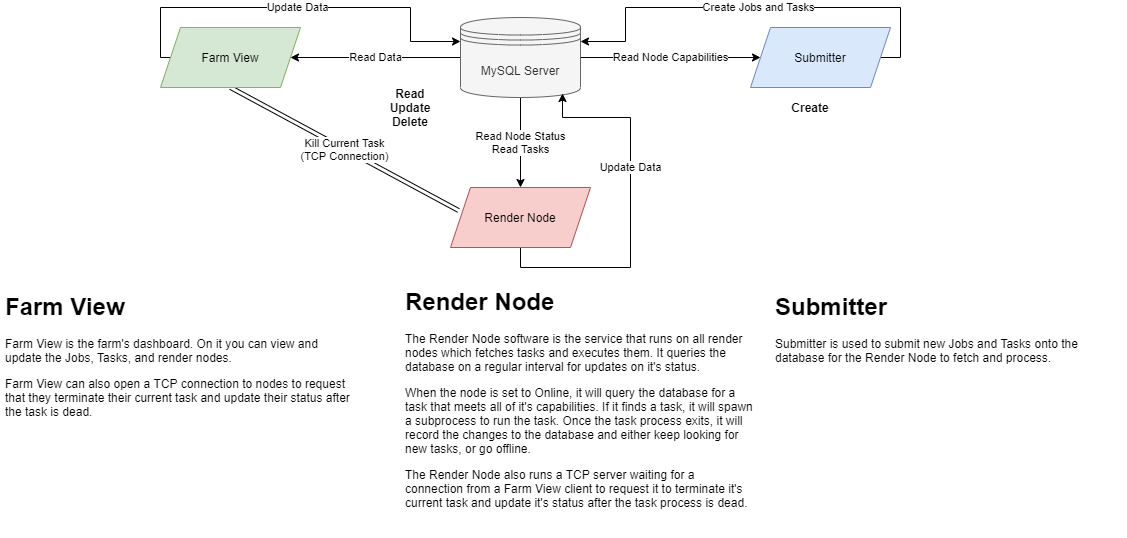

The diagram above was exported from draw.io. Its source (the exported page's mxGraphModel, read from the mxfile embedded in the PNG):
<mxGraphModel dx="1822" dy="882" grid="1" gridSize="10" guides="1" tooltips="1" connect="1" arrows="1" fold="1" page="0" pageScale="1" pageWidth="850" pageHeight="1100" math="0" shadow="0">
  <root>
    <mxCell id="0" />
    <mxCell id="1" parent="0" />
    <mxCell id="ksMSaCYNW0-TO7aeto92-17" value="Read Node Capabilities" style="edgeStyle=orthogonalEdgeStyle;rounded=0;orthogonalLoop=1;jettySize=auto;html=1;exitX=1;exitY=0.5;exitDx=0;exitDy=0;" parent="1" source="ksMSaCYNW0-TO7aeto92-1" target="ksMSaCYNW0-TO7aeto92-10" edge="1">
      <mxGeometry relative="1" as="geometry" />
    </mxCell>
    <mxCell id="ksMSaCYNW0-TO7aeto92-21" value="Read Data" style="edgeStyle=orthogonalEdgeStyle;rounded=0;orthogonalLoop=1;jettySize=auto;html=1;exitX=0;exitY=0.5;exitDx=0;exitDy=0;" parent="1" source="ksMSaCYNW0-TO7aeto92-1" target="ksMSaCYNW0-TO7aeto92-2" edge="1">
      <mxGeometry relative="1" as="geometry" />
    </mxCell>
    <mxCell id="ksMSaCYNW0-TO7aeto92-23" value="Read Node Status&lt;br&gt;Read Tasks" style="edgeStyle=orthogonalEdgeStyle;rounded=0;orthogonalLoop=1;jettySize=auto;html=1;exitX=0.5;exitY=1;exitDx=0;exitDy=0;entryX=0.5;entryY=0;entryDx=0;entryDy=0;" parent="1" source="ksMSaCYNW0-TO7aeto92-1" target="ksMSaCYNW0-TO7aeto92-5" edge="1">
      <mxGeometry relative="1" as="geometry" />
    </mxCell>
    <mxCell id="ksMSaCYNW0-TO7aeto92-1" value="MySQL Server" style="shape=datastore;whiteSpace=wrap;html=1;fillColor=#f5f5f5;strokeColor=#666666;fontColor=#333333;" parent="1" vertex="1">
      <mxGeometry x="340" y="80" width="120" height="80" as="geometry" />
    </mxCell>
    <mxCell id="ksMSaCYNW0-TO7aeto92-22" value="Update Data" style="edgeStyle=orthogonalEdgeStyle;rounded=0;orthogonalLoop=1;jettySize=auto;html=1;exitX=0;exitY=0.5;exitDx=0;exitDy=0;entryX=0;entryY=0.3;entryDx=0;entryDy=0;" parent="1" source="ksMSaCYNW0-TO7aeto92-2" target="ksMSaCYNW0-TO7aeto92-1" edge="1">
      <mxGeometry relative="1" as="geometry">
        <Array as="points">
          <mxPoint x="40" y="120" />
          <mxPoint x="40" y="70" />
          <mxPoint x="290" y="70" />
          <mxPoint x="290" y="104" />
        </Array>
      </mxGeometry>
    </mxCell>
    <mxCell id="ksMSaCYNW0-TO7aeto92-25" value="Kill Current Task&lt;br&gt;(TCP Connection)" style="rounded=0;orthogonalLoop=1;jettySize=auto;html=1;exitX=0.5;exitY=1;exitDx=0;exitDy=0;entryX=0.057;entryY=0.383;entryDx=0;entryDy=0;entryPerimeter=0;shape=link;" parent="1" source="ksMSaCYNW0-TO7aeto92-2" target="ksMSaCYNW0-TO7aeto92-5" edge="1">
      <mxGeometry relative="1" as="geometry" />
    </mxCell>
    <mxCell id="ksMSaCYNW0-TO7aeto92-2" value="Farm View" style="shape=parallelogram;perimeter=parallelogramPerimeter;whiteSpace=wrap;html=1;fixedSize=1;fillColor=#d5e8d4;strokeColor=#82b366;" parent="1" vertex="1">
      <mxGeometry x="40" y="90" width="140" height="60" as="geometry" />
    </mxCell>
    <mxCell id="ksMSaCYNW0-TO7aeto92-24" value="Update Data" style="edgeStyle=orthogonalEdgeStyle;rounded=0;orthogonalLoop=1;jettySize=auto;html=1;exitX=0.5;exitY=1;exitDx=0;exitDy=0;entryX=0.85;entryY=0.95;entryDx=0;entryDy=0;entryPerimeter=0;" parent="1" source="ksMSaCYNW0-TO7aeto92-5" target="ksMSaCYNW0-TO7aeto92-1" edge="1">
      <mxGeometry x="0.2366" relative="1" as="geometry">
        <mxPoint x="470" y="200" as="targetPoint" />
        <Array as="points">
          <mxPoint x="400" y="330" />
          <mxPoint x="510" y="330" />
          <mxPoint x="510" y="180" />
          <mxPoint x="442" y="180" />
        </Array>
        <mxPoint as="offset" />
      </mxGeometry>
    </mxCell>
    <mxCell id="ksMSaCYNW0-TO7aeto92-5" value="Render Node" style="shape=parallelogram;perimeter=parallelogramPerimeter;whiteSpace=wrap;html=1;fixedSize=1;fillColor=#f8cecc;strokeColor=#b85450;" parent="1" vertex="1">
      <mxGeometry x="330" y="250" width="140" height="60" as="geometry" />
    </mxCell>
    <mxCell id="ksMSaCYNW0-TO7aeto92-20" value="Create Jobs and Tasks" style="edgeStyle=orthogonalEdgeStyle;rounded=0;orthogonalLoop=1;jettySize=auto;html=1;exitX=1;exitY=0.5;exitDx=0;exitDy=0;entryX=1;entryY=0.3;entryDx=0;entryDy=0;" parent="1" source="ksMSaCYNW0-TO7aeto92-10" target="ksMSaCYNW0-TO7aeto92-1" edge="1">
      <mxGeometry relative="1" as="geometry">
        <Array as="points">
          <mxPoint x="780" y="120" />
          <mxPoint x="780" y="70" />
          <mxPoint x="505" y="70" />
          <mxPoint x="505" y="104" />
        </Array>
      </mxGeometry>
    </mxCell>
    <mxCell id="ksMSaCYNW0-TO7aeto92-10" value="Submitter" style="shape=parallelogram;perimeter=parallelogramPerimeter;whiteSpace=wrap;html=1;fixedSize=1;fillColor=#dae8fc;strokeColor=#6c8ebf;" parent="1" vertex="1">
      <mxGeometry x="630" y="90" width="140" height="60" as="geometry" />
    </mxCell>
    <mxCell id="ksMSaCYNW0-TO7aeto92-28" value="Create" style="text;html=1;strokeColor=none;fillColor=none;align=center;verticalAlign=middle;whiteSpace=wrap;rounded=0;fontStyle=1" parent="1" vertex="1">
      <mxGeometry x="670" y="160" width="40" height="20" as="geometry" />
    </mxCell>
    <mxCell id="ksMSaCYNW0-TO7aeto92-33" value="&lt;h1&gt;Render Node&lt;/h1&gt;&lt;p&gt;The Render Node software is the service that runs on all render nodes which fetches tasks and executes them. It&lt;span&gt;&amp;nbsp;queries the database on a regular interval for updates on it's status.&lt;/span&gt;&lt;/p&gt;&lt;p&gt;&lt;span&gt;When the node is set to Online, it will query the database for a task that meets all of it's capabilities. If it finds a task, it will spawn a subprocess to run the task.&amp;nbsp;&lt;/span&gt;&lt;span&gt;Once the task process exits, it will record the changes to the database and either keep looking for new tasks, or go offline.&amp;nbsp;&lt;/span&gt;&lt;/p&gt;&lt;p&gt;The Render Node also runs a TCP server waiting for a connection from a Farm View client to request it to terminate it's current task and update it's status after the task process is dead.&lt;/p&gt;" style="text;html=1;strokeColor=none;fillColor=none;spacing=5;spacingTop=-20;whiteSpace=wrap;overflow=hidden;rounded=0;" parent="1" vertex="1">
      <mxGeometry x="280" y="345" width="356" height="255" as="geometry" />
    </mxCell>
    <mxCell id="ksMSaCYNW0-TO7aeto92-35" value="&lt;h1&gt;&lt;span&gt;Farm View&lt;/span&gt;&lt;/h1&gt;&lt;p&gt;Farm View is the farm's dashboard. On it you can view and update the Jobs, Tasks, and render nodes.&amp;nbsp;&amp;nbsp;&lt;/p&gt;&lt;p&gt;Farm View can also open a TCP connection to nodes to request that they terminate their current task and update their status after the task is dead.&amp;nbsp;&lt;/p&gt;" style="text;html=1;strokeColor=none;fillColor=none;spacing=5;spacingTop=-20;whiteSpace=wrap;overflow=hidden;rounded=0;" parent="1" vertex="1">
      <mxGeometry x="-120" y="350" width="356" height="215" as="geometry" />
    </mxCell>
    <mxCell id="ksMSaCYNW0-TO7aeto92-36" value="&lt;h1&gt;&lt;span&gt;Submitter&lt;/span&gt;&lt;/h1&gt;&lt;p&gt;Submitter is used to submit new Jobs and Tasks onto the database for the Render Node to fetch and process.&amp;nbsp;&lt;/p&gt;" style="text;html=1;strokeColor=none;fillColor=none;spacing=5;spacingTop=-20;whiteSpace=wrap;overflow=hidden;rounded=0;" parent="1" vertex="1">
      <mxGeometry x="650" y="350" width="356" height="215" as="geometry" />
    </mxCell>
    <mxCell id="aQ8XMyE3_mADO9PLRcs1-1" value="Read&lt;br&gt;Update&lt;br&gt;Delete" style="text;html=1;strokeColor=none;fillColor=none;align=center;verticalAlign=middle;whiteSpace=wrap;rounded=0;fontStyle=1" parent="1" vertex="1">
      <mxGeometry x="260" y="140" width="60" height="60" as="geometry" />
    </mxCell>
  </root>
</mxGraphModel>